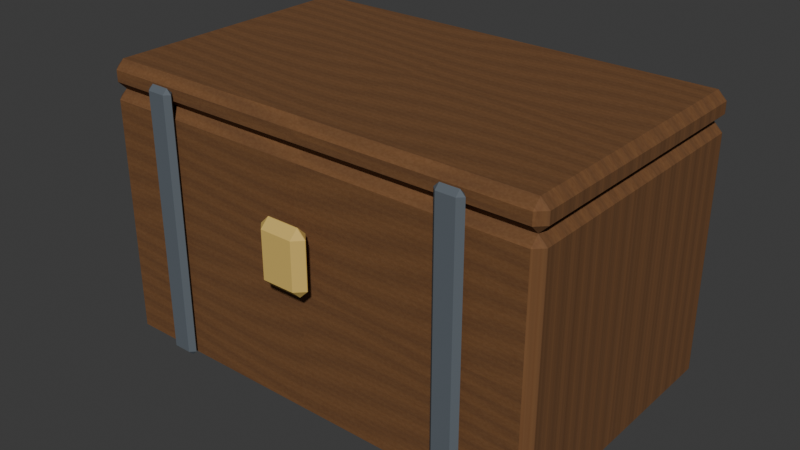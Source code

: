 # Source: chest.blend  (saved by Blender 5.2.44; exported with 4.5.12 LTS)
import bpy
from mathutils import Matrix  # noqa: F401  (used for matrix-valued properties, if any)

bpy.ops.wm.read_factory_settings(use_empty=True)
scene = bpy.context.scene
scene.name = 'Scene'

# ---- collections
col_collection = bpy.data.collections.new('Collection'); scene.collection.children.link(col_collection)

# ---- images (referenced by path relative to the original .blend; pixels are not part of the script)
import os
ASSET_DIR = os.environ.get("B2B_ASSET_DIR", "")  # directory of the original .blend (textures are referenced by path, not embedded)
HERE = os.path.dirname(os.path.abspath(__file__))  # packed textures are extracted next to this script under _unpacked/

def load_image(name, relpath, width, height, colorspace="sRGB"):
    """Load a texture the original file referenced (path relative to the .blend, or extracted next to this script)."""
    p = next((c for c in (os.path.join(HERE, relpath), os.path.join(ASSET_DIR, relpath)) if relpath and os.path.exists(c)), "")
    if p:
        img = bpy.data.images.load(p, check_existing=True)
        img.name = name
    else:  # same state as the original file: an image datablock whose file is absent (Cycles renders it pink)
        img = bpy.data.images.new(name, width, height)
        img.source = "FILE"
        img.filepath = "//" + (relpath or name)
    img.colorspace_settings.name = colorspace
    return img
img_dry_timber_grain = load_image('Dry timber grain', '_unpacked/Dry_timber_grain.5ce72781.png', 256, 512, 'sRGB')

# ---- materials (node trees are filled in below, after node groups)
mat_warm_oak_005 = bpy.data.materials.new('Warm oak.005')
mat_warm_oak_005.diffuse_color = (0.25, 0.12, 0.055, 1.0)
mat_iron_005 = bpy.data.materials.new('Iron.005')
mat_iron_005.diffuse_color = (0.1, 0.12, 0.14, 1.0)
mat_brass_005 = bpy.data.materials.new('Brass.005')
mat_brass_005.diffuse_color = (0.67, 0.46, 0.12, 1.0)

# ---- material node trees
mat_warm_oak_005.use_nodes = True; mat_warm_oak_005.node_tree.nodes.clear()
_N = mat_warm_oak_005.node_tree.nodes; _L = mat_warm_oak_005.node_tree.links
n0 = _N.new('ShaderNodeBsdfPrincipled'); n0.name = 'Principled BSDF'; n0.location = (-200, 100)
n0.inputs[2].default_value = 0.85
n0.inputs[10].default_value = 0.005
n1 = _N.new('ShaderNodeOutputMaterial'); n1.name = 'Material Output'; n1.location = (200, 100)
n2 = _N.new('ShaderNodeTexImage'); n2.name = 'Shared irregular oak grain'; n2.location = (0, 0)
n2.image = img_dry_timber_grain
n3 = _N.new('ShaderNodeUVMap'); n3.name = 'UV Map'; n3.location = (0, 0)
n3.width = 160
n3.uv_map = 'WoodGrain'
n4 = _N.new('ShaderNodeMixRGB'); n4.name = 'Authored wood colour'; n4.location = (0, 0)
n4.blend_type = 'MULTIPLY'
n4.inputs[0].default_value = 1.0
n4.inputs[2].default_value = (1.0, 1.0, 1.0, 1.0)
_L.new(n0.outputs[0], n1.inputs[0])
_L.new(n3.outputs[0], n2.inputs[0])
_L.new(n2.outputs[0], n4.inputs[1])
_L.new(n4.outputs[0], n0.inputs[0])
n1.is_active_output = True
mat_iron_005.use_nodes = True; mat_iron_005.node_tree.nodes.clear()
_N = mat_iron_005.node_tree.nodes; _L = mat_iron_005.node_tree.links
n0 = _N.new('ShaderNodeBsdfPrincipled'); n0.name = 'Principled BSDF'; n0.location = (-200, 100)
n0.inputs[0].default_value = (0.1, 0.12, 0.14, 1.0)
n0.inputs[2].default_value = 0.82
n0.inputs[10].default_value = 0.005
n1 = _N.new('ShaderNodeOutputMaterial'); n1.name = 'Material Output'; n1.location = (200, 100)
_L.new(n0.outputs[0], n1.inputs[0])
n1.is_active_output = True
mat_brass_005.use_nodes = True; mat_brass_005.node_tree.nodes.clear()
_N = mat_brass_005.node_tree.nodes; _L = mat_brass_005.node_tree.links
n0 = _N.new('ShaderNodeBsdfPrincipled'); n0.name = 'Principled BSDF'; n0.location = (-200, 100)
n0.inputs[0].default_value = (0.67, 0.46, 0.12, 1.0)
n0.inputs[2].default_value = 0.82
n0.inputs[10].default_value = 0.005
n1 = _N.new('ShaderNodeOutputMaterial'); n1.name = 'Material Output'; n1.location = (200, 100)
_L.new(n0.outputs[0], n1.inputs[0])
n1.is_active_output = True

# ---- world
world_world = bpy.data.worlds.new('World'); scene.world = world_world
world_world.use_nodes = True; world_world.node_tree.nodes.clear()
_N = world_world.node_tree.nodes; _L = world_world.node_tree.links
n0 = _N.new('ShaderNodeOutputWorld'); n0.name = 'World Output'; n0.location = (200, 100)
n1 = _N.new('ShaderNodeBackground'); n1.name = 'Background'; n1.location = (-200, 100)
n1.inputs[0].default_value = (0.05088, 0.05088, 0.05088, 1.0)
_L.new(n1.outputs[0], n0.inputs[0])
n0.is_active_output = True
world_world.color = (0.05088, 0.05088, 0.05088)
world_world.sun_shadow_jitter_overblur = 0.0

# ---- meshes
me_cube_050 = bpy.data.meshes.new('Cube.050')
me_cube_050.from_pydata([(-0.325, -0.2, -0.18), (-0.325, -0.2, 0.18), (-0.325, 0.2, -0.18), (-0.325, 0.2, 0.18), (0.325, -0.2, -0.18), (0.325, -0.2, 0.18), (0.325, 0.2, -0.18), (0.325, 0.2, 0.18)], [], [(0, 1, 3, 2), (2, 3, 7, 6), (6, 7, 5, 4), (4, 5, 1, 0), (2, 6, 4, 0), (7, 3, 1, 5)])
_uv = me_cube_050.uv_layers.new(name='UVMap')
_uv.uv.foreach_set('vector', [0.375, 0.0, 0.625, 0.0, 0.625, 0.25, 0.375, 0.25, 0.375, 0.25, 0.625, 0.25, 0.625, 0.5, 0.375, 0.5, 0.375, 0.5, 0.625, 0.5, 0.625, 0.75, 0.375, 0.75, 0.375, 0.75, 0.625, 0.75, 0.625, 1.0, 0.375, 1.0, 0.125, 0.5, 0.375, 0.5, 0.375, 0.75, 0.125, 0.75, 0.625, 0.5, 0.875, 0.5, 0.875, 0.75, 0.625, 0.75])
_uv.active_render = True
_uv = me_cube_050.uv_layers.new(name='WoodGrain')
_uv.uv.foreach_set('vector', [-0.8, -0.2708, -0.8, -0.2708, 0.8, -0.2708, 0.8, -0.2708, 0.72, -0.2708, -0.72, -0.2708, -0.72, 0.2708, 0.72, 0.2708, 0.8, 0.2708, 0.8, 0.2708, -0.8, 0.2708, -0.8, 0.2708, -0.72, 0.2708, 0.72, 0.2708, 0.72, -0.2708, -0.72, -0.2708, -0.8, -0.2708, -0.8, 0.2708, 0.8, 0.2708, 0.8, -0.2708, 0.8, 0.2708, 0.8, -0.2708, -0.8, -0.2708, -0.8, 0.2708])
me_cube_050.materials.append(mat_warm_oak_005)
me_cube_050.update()
me_cube_051 = bpy.data.meshes.new('Cube.051')
me_cube_051.from_pydata([(-0.325, -0.2, -0.02), (-0.325, -0.2, 0.02), (-0.325, 0.2, -0.02), (-0.325, 0.2, 0.02), (0.325, -0.2, -0.02), (0.325, -0.2, 0.02), (0.325, 0.2, -0.02), (0.325, 0.2, 0.02)], [], [(0, 1, 3, 2), (2, 3, 7, 6), (6, 7, 5, 4), (4, 5, 1, 0), (2, 6, 4, 0), (7, 3, 1, 5)])
_uv = me_cube_051.uv_layers.new(name='UVMap')
_uv.uv.foreach_set('vector', [0.375, 0.0, 0.625, 0.0, 0.625, 0.25, 0.375, 0.25, 0.375, 0.25, 0.625, 0.25, 0.625, 0.5, 0.375, 0.5, 0.375, 0.5, 0.625, 0.5, 0.625, 0.75, 0.375, 0.75, 0.375, 0.75, 0.625, 0.75, 0.625, 1.0, 0.375, 1.0, 0.125, 0.5, 0.375, 0.5, 0.375, 0.75, 0.125, 0.75, 0.625, 0.5, 0.875, 0.5, 0.875, 0.75, 0.625, 0.75])
_uv.active_render = True
_uv = me_cube_051.uv_layers.new(name='WoodGrain')
_uv.uv.foreach_set('vector', [-0.8, -0.2708, -0.8, -0.2708, 0.8, -0.2708, 0.8, -0.2708, 0.08, -0.2708, -0.08, -0.2708, -0.08, 0.2708, 0.08, 0.2708, 0.8, 0.2708, 0.8, 0.2708, -0.8, 0.2708, -0.8, 0.2708, -0.08, 0.2708, 0.08, 0.2708, 0.08, -0.2708, -0.08, -0.2708, -0.8, -0.2708, -0.8, 0.2708, 0.8, 0.2708, 0.8, -0.2708, 0.8, 0.2708, 0.8, -0.2708, -0.8, -0.2708, -0.8, 0.2708])
me_cube_051.materials.append(mat_warm_oak_005)
me_cube_051.update()
me_cube_052 = bpy.data.meshes.new('Cube.052')
me_cube_052.from_pydata([(-0.02, -0.007, -0.19), (-0.02, -0.007, 0.19), (-0.02, 0.007, -0.19), (-0.02, 0.007, 0.19), (0.02, -0.007, -0.19), (0.02, -0.007, 0.19), (0.02, 0.007, -0.19), (0.02, 0.007, 0.19)], [], [(0, 1, 3, 2), (2, 3, 7, 6), (6, 7, 5, 4), (4, 5, 1, 0), (2, 6, 4, 0), (7, 3, 1, 5)])
_uv = me_cube_052.uv_layers.new(name='UVMap')
_uv.uv.foreach_set('vector', [0.375, 0.0, 0.625, 0.0, 0.625, 0.25, 0.375, 0.25, 0.375, 0.25, 0.625, 0.25, 0.625, 0.5, 0.375, 0.5, 0.375, 0.5, 0.625, 0.5, 0.625, 0.75, 0.375, 0.75, 0.375, 0.75, 0.625, 0.75, 0.625, 1.0, 0.375, 1.0, 0.125, 0.5, 0.375, 0.5, 0.375, 0.75, 0.125, 0.75, 0.625, 0.5, 0.875, 0.5, 0.875, 0.75, 0.625, 0.75])
me_cube_052.materials.append(mat_iron_005)
me_cube_052.update()
me_cube_053 = bpy.data.meshes.new('Cube.053')
me_cube_053.from_pydata([(-0.02, -0.007, -0.19), (-0.02, -0.007, 0.19), (-0.02, 0.007, -0.19), (-0.02, 0.007, 0.19), (0.02, -0.007, -0.19), (0.02, -0.007, 0.19), (0.02, 0.007, -0.19), (0.02, 0.007, 0.19)], [], [(0, 1, 3, 2), (2, 3, 7, 6), (6, 7, 5, 4), (4, 5, 1, 0), (2, 6, 4, 0), (7, 3, 1, 5)])
_uv = me_cube_053.uv_layers.new(name='UVMap')
_uv.uv.foreach_set('vector', [0.375, 0.0, 0.625, 0.0, 0.625, 0.25, 0.375, 0.25, 0.375, 0.25, 0.625, 0.25, 0.625, 0.5, 0.375, 0.5, 0.375, 0.5, 0.625, 0.5, 0.625, 0.75, 0.375, 0.75, 0.375, 0.75, 0.625, 0.75, 0.625, 1.0, 0.375, 1.0, 0.125, 0.5, 0.375, 0.5, 0.375, 0.75, 0.125, 0.75, 0.625, 0.5, 0.875, 0.5, 0.875, 0.75, 0.625, 0.75])
me_cube_053.materials.append(mat_iron_005)
me_cube_053.update()
me_cube_054 = bpy.data.meshes.new('Cube.054')
me_cube_054.from_pydata([(-0.035, -0.0125, -0.045), (-0.035, -0.0125, 0.045), (-0.035, 0.0125, -0.045), (-0.035, 0.0125, 0.045), (0.035, -0.0125, -0.045), (0.035, -0.0125, 0.045), (0.035, 0.0125, -0.045), (0.035, 0.0125, 0.045)], [], [(0, 1, 3, 2), (2, 3, 7, 6), (6, 7, 5, 4), (4, 5, 1, 0), (2, 6, 4, 0), (7, 3, 1, 5)])
_uv = me_cube_054.uv_layers.new(name='UVMap')
_uv.uv.foreach_set('vector', [0.375, 0.0, 0.625, 0.0, 0.625, 0.25, 0.375, 0.25, 0.375, 0.25, 0.625, 0.25, 0.625, 0.5, 0.375, 0.5, 0.375, 0.5, 0.625, 0.5, 0.625, 0.75, 0.375, 0.75, 0.375, 0.75, 0.625, 0.75, 0.625, 1.0, 0.375, 1.0, 0.125, 0.5, 0.375, 0.5, 0.375, 0.75, 0.125, 0.75, 0.625, 0.5, 0.875, 0.5, 0.875, 0.75, 0.625, 0.75])
me_cube_054.materials.append(mat_brass_005)
me_cube_054.update()

# ---- objects
ob_chest = bpy.data.objects.new('Chest', me_cube_050)
ob_lid = bpy.data.objects.new('Lid', me_cube_051)
ob_chest_strap = bpy.data.objects.new('Chest strap', me_cube_052)
ob_chest_strap_001 = bpy.data.objects.new('Chest strap.001', me_cube_053)
ob_lock = bpy.data.objects.new('Lock', me_cube_054)

# ---- transforms, parenting, visibility, modifiers, constraints
ob_chest.location = (0.0, 0.0, 0.18)
_m = ob_chest.modifiers.new('Soft chunky edges', 'BEVEL')
_m.width = 0.012
_m.width_pct = 0.012
ob_lid.location = (0.0, 0.0, 0.38)
_m = ob_lid.modifiers.new('Soft chunky edges', 'BEVEL')
_m.width = 0.012
_m.width_pct = 0.012
ob_chest_strap.location = (-0.22, -0.207, 0.2)
_m = ob_chest_strap.modifiers.new('Soft chunky edges', 'BEVEL')
_m.width = 0.012
_m.width_pct = 0.012
ob_chest_strap_001.location = (0.22, -0.207, 0.2)
_m = ob_chest_strap_001.modifiers.new('Soft chunky edges', 'BEVEL')
_m.width = 0.012
_m.width_pct = 0.012
ob_lock.location = (0.0, -0.225, 0.24)
_m = ob_lock.modifiers.new('Soft chunky edges', 'BEVEL')
_m.width = 0.012
_m.width_pct = 0.012

# ---- collection membership
col_collection.objects.link(ob_chest)
col_collection.objects.link(ob_lid)
col_collection.objects.link(ob_chest_strap)
col_collection.objects.link(ob_chest_strap_001)
col_collection.objects.link(ob_lock)

# ---- scene / render settings (as saved in the file)
scene.frame_start = 1; scene.frame_end = 250; scene.frame_set(1)
scene.render.engine = 'BLENDER_EEVEE_NEXT'
scene.render.bake_bias = 0.0
scene.render.bake_samples = 0
scene.render.compositor_device = 'GPU'
scene.eevee.use_volume_custom_range = False
scene.eevee.fast_gi_thickness_near = 0.1
scene.eevee.fast_gi_thickness_far = 0.0
scene.eevee.ray_tracing_options.screen_trace_thickness = 0.1
bpy.context.view_layer.update()

# ---- added for rendering (the .blend has no active camera and no usable light): camera, sun
cam_auto = bpy.data.cameras.new('AutoCamera')
cam_auto.lens = 50.0
cam_auto.sensor_width = 36.0
cam_auto.clip_end = 1000.0
ob_auto_camera = bpy.data.objects.new('AutoCamera', cam_auto)
scene.collection.objects.link(ob_auto_camera)
ob_auto_camera.location = (0.813938, -0.995476, 0.85115)
ob_auto_camera.rotation_euler = (1.09748, -7.21219e-08, 0.694738)
scene.camera = ob_auto_camera
light_auto_sun = bpy.data.lights.new('AutoSun', 'SUN')
light_auto_sun.energy = 3.0
light_auto_sun.angle = 0.0523599
ob_auto_sun = bpy.data.objects.new('AutoSun', light_auto_sun)
scene.collection.objects.link(ob_auto_sun)
ob_auto_sun.rotation_euler = (0.872665, 0.174533, 0.523599)
bpy.context.view_layer.update()
